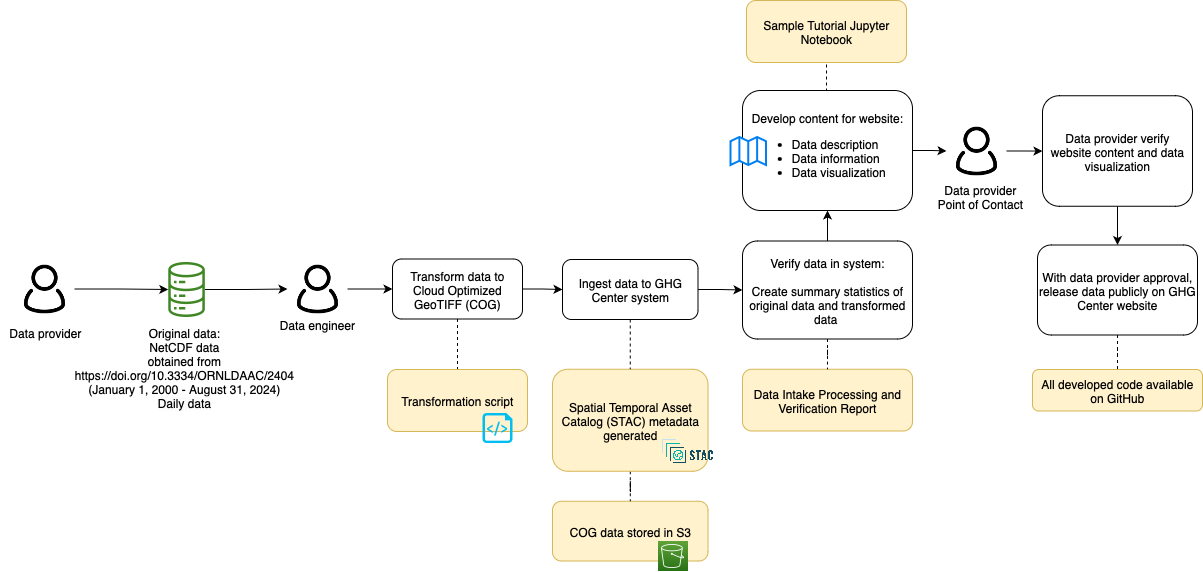

The diagram above was exported from draw.io. Its source (the exported page's mxGraphModel, read from the mxfile embedded in the PNG):
<mxGraphModel dx="2084" dy="746" grid="1" gridSize="10" guides="1" tooltips="1" connect="1" arrows="1" fold="1" page="1" pageScale="1" pageWidth="850" pageHeight="1100" math="0" shadow="0">
  <root>
    <mxCell id="0" />
    <mxCell id="1" parent="0" />
    <mxCell id="2" value="COG data stored in S3" style="rounded=1;whiteSpace=wrap;html=1;fillColor=#fff2cc;strokeColor=#d6b656;" parent="1" vertex="1">
      <mxGeometry x="290" y="1560.75" width="155.5" height="59.75" as="geometry" />
    </mxCell>
    <mxCell id="3" value="" style="edgeStyle=orthogonalEdgeStyle;rounded=0;orthogonalLoop=1;jettySize=auto;html=1;endArrow=none;endFill=0;dashed=1;" parent="1" source="4" target="2" edge="1">
      <mxGeometry relative="1" as="geometry" />
    </mxCell>
    <mxCell id="4" value="Spatial Temporal Asset Catalog (STAC) metadata generated" style="rounded=1;whiteSpace=wrap;html=1;fillColor=#fff2cc;strokeColor=#d6b656;" parent="1" vertex="1">
      <mxGeometry x="290" y="1428.75" width="155.5" height="102" as="geometry" />
    </mxCell>
    <mxCell id="5" style="edgeStyle=orthogonalEdgeStyle;rounded=0;orthogonalLoop=1;jettySize=auto;html=1;entryX=0;entryY=0.5;entryDx=0;entryDy=0;" parent="1" source="6" target="23" edge="1">
      <mxGeometry relative="1" as="geometry" />
    </mxCell>
    <mxCell id="6" value="" style="sketch=0;outlineConnect=0;fontColor=#232F3E;gradientColor=none;fillColor=#3F8624;strokeColor=none;dashed=0;verticalLabelPosition=bottom;verticalAlign=top;align=center;html=1;fontSize=12;fontStyle=0;aspect=fixed;pointerEvents=1;shape=mxgraph.aws4.iot_analytics_data_store;" parent="1" vertex="1">
      <mxGeometry x="-95" y="1321.5" width="38.08" height="55" as="geometry" />
    </mxCell>
    <mxCell id="7" value="" style="shape=image;verticalLabelPosition=bottom;labelBackgroundColor=default;verticalAlign=top;aspect=fixed;imageAspect=0;image=https://d33wubrfki0l68.cloudfront.net/22691a3c3002324451ed99f4009de8aab761e1b7/d24da/public/images-original/stac-01.png;" parent="1" vertex="1">
      <mxGeometry x="397" y="1490.75" width="56.01" height="40" as="geometry" />
    </mxCell>
    <mxCell id="8" value="Data Intake Processing and Verification Report" style="rounded=1;whiteSpace=wrap;html=1;fillColor=#fff2cc;strokeColor=#d6b656;" parent="1" vertex="1">
      <mxGeometry x="480" y="1428.75" width="170" height="61.75" as="geometry" />
    </mxCell>
    <mxCell id="9" value="" style="edgeStyle=orthogonalEdgeStyle;rounded=0;orthogonalLoop=1;jettySize=auto;html=1;" parent="1" source="11" target="35" edge="1">
      <mxGeometry relative="1" as="geometry" />
    </mxCell>
    <mxCell id="10" style="edgeStyle=orthogonalEdgeStyle;rounded=0;orthogonalLoop=1;jettySize=auto;html=1;exitX=0.5;exitY=0;exitDx=0;exitDy=0;entryX=0.5;entryY=1;entryDx=0;entryDy=0;endArrow=none;endFill=0;dashed=1;" parent="1" source="11" target="40" edge="1">
      <mxGeometry relative="1" as="geometry" />
    </mxCell>
    <mxCell id="11" value="Develop content for website:&lt;br&gt;&lt;ul&gt;&lt;li style=&quot;text-align: left;&quot;&gt;Data description&lt;/li&gt;&lt;li style=&quot;text-align: left;&quot;&gt;Data information&lt;/li&gt;&lt;li style=&quot;text-align: left;&quot;&gt;Data visualization&lt;/li&gt;&lt;/ul&gt;" style="rounded=1;whiteSpace=wrap;html=1;" parent="1" vertex="1">
      <mxGeometry x="480" y="1150" width="170" height="120" as="geometry" />
    </mxCell>
    <mxCell id="12" value="" style="html=1;verticalLabelPosition=bottom;align=center;labelBackgroundColor=#ffffff;verticalAlign=top;strokeWidth=2;strokeColor=#0080F0;shadow=0;dashed=0;shape=mxgraph.ios7.icons.map;" parent="1" vertex="1">
      <mxGeometry x="468" y="1196.5" width="35.5" height="28" as="geometry" />
    </mxCell>
    <mxCell id="13" style="edgeStyle=orthogonalEdgeStyle;rounded=0;orthogonalLoop=1;jettySize=auto;html=1;exitX=0.5;exitY=1;exitDx=0;exitDy=0;entryX=0.5;entryY=0;entryDx=0;entryDy=0;" parent="1" source="14" target="16" edge="1">
      <mxGeometry relative="1" as="geometry" />
    </mxCell>
    <mxCell id="14" value="Data provider verify website content and data visualization" style="rounded=1;whiteSpace=wrap;html=1;" parent="1" vertex="1">
      <mxGeometry x="780" y="1155.25" width="150" height="110.5" as="geometry" />
    </mxCell>
    <mxCell id="15" value="" style="edgeStyle=orthogonalEdgeStyle;rounded=0;orthogonalLoop=1;jettySize=auto;html=1;endArrow=none;endFill=0;dashed=1;" parent="1" source="16" target="37" edge="1">
      <mxGeometry relative="1" as="geometry" />
    </mxCell>
    <mxCell id="16" value="With data provider approval, release data publicly on GHG Center website" style="rounded=1;whiteSpace=wrap;html=1;" parent="1" vertex="1">
      <mxGeometry x="775" y="1304.5" width="160" height="90" as="geometry" />
    </mxCell>
    <mxCell id="17" value="&lt;font style=&quot;font-size: 12px;&quot;&gt;Data engineer&lt;/font&gt;" style="rounded=0;whiteSpace=wrap;html=1;strokeColor=none;fillColor=none;fontSize=12;" parent="1" vertex="1">
      <mxGeometry x="10" y="1368.5" width="90" height="30" as="geometry" />
    </mxCell>
    <mxCell id="18" style="edgeStyle=orthogonalEdgeStyle;rounded=0;orthogonalLoop=1;jettySize=auto;html=1;" parent="1" source="19" target="6" edge="1">
      <mxGeometry relative="1" as="geometry" />
    </mxCell>
    <mxCell id="19" value="" style="shape=image;html=1;verticalAlign=top;verticalLabelPosition=bottom;labelBackgroundColor=#ffffff;imageAspect=0;aspect=fixed;image=https://cdn0.iconfinder.com/data/icons/eon-social-media-contact-info-2/32/user_people_person_users_man-128.png" parent="1" vertex="1">
      <mxGeometry x="-248" y="1318.5" width="60" height="60" as="geometry" />
    </mxCell>
    <mxCell id="20" value="" style="sketch=0;points=[[0,0,0],[0.25,0,0],[0.5,0,0],[0.75,0,0],[1,0,0],[0,1,0],[0.25,1,0],[0.5,1,0],[0.75,1,0],[1,1,0],[0,0.25,0],[0,0.5,0],[0,0.75,0],[1,0.25,0],[1,0.5,0],[1,0.75,0]];outlineConnect=0;fontColor=#232F3E;gradientColor=#60A337;gradientDirection=north;fillColor=#277116;strokeColor=#ffffff;dashed=0;verticalLabelPosition=bottom;verticalAlign=top;align=center;html=1;fontSize=12;fontStyle=0;aspect=fixed;shape=mxgraph.aws4.resourceIcon;resIcon=mxgraph.aws4.s3;" parent="1" vertex="1">
      <mxGeometry x="395" y="1600.5" width="30" height="30" as="geometry" />
    </mxCell>
    <mxCell id="21" value="&lt;font style=&quot;font-size: 12px;&quot;&gt;Original data:&lt;br&gt;NetCDF data&lt;br&gt;obtained from&lt;br&gt;&lt;div&gt;&lt;span style=&quot;text-align: start; background-color: transparent; color: light-dark(rgb(0, 0, 0), rgb(255, 255, 255));&quot;&gt;&lt;font face=&quot;Helvetica&quot;&gt;&lt;a href=&quot;https://doi.org/10.3334/ORNLDAAC/2404&quot;&gt;https://doi.org/10.3334/ORNLDAAC/2404&lt;/a&gt;&lt;/font&gt;&lt;/span&gt;&lt;/div&gt;&lt;span style=&quot;color: rgb(0, 0, 0); background-color: rgb(251, 251, 251); float: none; display: inline !important;&quot;&gt;&lt;div&gt;&lt;font face=&quot;Helvetica&quot;&gt;(&lt;span style=&quot;background-color: transparent; white-space-collapse: preserve; color: light-dark(rgb(0, 0, 0), rgb(237, 237, 237));&quot;&gt;January 1, 2000 - August 31, 2024&lt;/span&gt;&lt;span style=&quot;background-color: light-dark(rgb(251, 251, 251), rgb(21, 21, 21)); color: light-dark(rgb(0, 0, 0), rgb(237, 237, 237));&quot;&gt;)&lt;/span&gt;&lt;/font&gt;&lt;/div&gt;&lt;/span&gt;&lt;span style=&quot;color: rgb(0, 0, 0); background-color: rgb(251, 251, 251); float: none; display: inline !important;&quot;&gt;Daily data&lt;/span&gt;&lt;/font&gt;" style="text;whiteSpace=wrap;html=1;align=center;" parent="1" vertex="1">
      <mxGeometry x="-140" y="1378.5" width="124.04" height="111.5" as="geometry" />
    </mxCell>
    <mxCell id="22" value="" style="edgeStyle=orthogonalEdgeStyle;rounded=0;orthogonalLoop=1;jettySize=auto;html=1;" parent="1" source="23" target="27" edge="1">
      <mxGeometry relative="1" as="geometry" />
    </mxCell>
    <mxCell id="23" value="" style="shape=image;html=1;verticalAlign=top;verticalLabelPosition=bottom;labelBackgroundColor=#ffffff;imageAspect=0;aspect=fixed;image=https://cdn0.iconfinder.com/data/icons/eon-social-media-contact-info-2/32/user_people_person_users_man-128.png" parent="1" vertex="1">
      <mxGeometry x="25" y="1318.5" width="60" height="60" as="geometry" />
    </mxCell>
    <mxCell id="24" value="&lt;font style=&quot;font-size: 12px;&quot;&gt;Data provider&lt;br&gt;Point of Contact&lt;br&gt;&lt;/font&gt;" style="rounded=0;whiteSpace=wrap;html=1;strokeColor=none;fillColor=none;" parent="1" vertex="1">
      <mxGeometry x="673" y="1240.5" width="90" height="30" as="geometry" />
    </mxCell>
    <mxCell id="25" style="edgeStyle=orthogonalEdgeStyle;rounded=0;orthogonalLoop=1;jettySize=auto;html=1;exitX=0.5;exitY=1;exitDx=0;exitDy=0;entryX=0.5;entryY=0;entryDx=0;entryDy=0;endArrow=none;endFill=0;dashed=1;" parent="1" source="27" target="36" edge="1">
      <mxGeometry relative="1" as="geometry">
        <mxPoint x="190" y="1402.5" as="targetPoint" />
      </mxGeometry>
    </mxCell>
    <mxCell id="26" style="edgeStyle=orthogonalEdgeStyle;rounded=0;orthogonalLoop=1;jettySize=auto;html=1;exitX=1;exitY=0.5;exitDx=0;exitDy=0;entryX=0;entryY=0.5;entryDx=0;entryDy=0;" parent="1" source="27" target="30" edge="1">
      <mxGeometry relative="1" as="geometry" />
    </mxCell>
    <mxCell id="27" value="Transform data to Cloud Optimized GeoTIFF (COG)" style="rounded=1;whiteSpace=wrap;html=1;" parent="1" vertex="1">
      <mxGeometry x="130" y="1318.5" width="130" height="60" as="geometry" />
    </mxCell>
    <mxCell id="28" style="edgeStyle=orthogonalEdgeStyle;rounded=0;orthogonalLoop=1;jettySize=auto;html=1;exitX=0.5;exitY=1;exitDx=0;exitDy=0;entryX=0.5;entryY=0;entryDx=0;entryDy=0;dashed=1;endArrow=none;endFill=0;" parent="1" source="30" target="4" edge="1">
      <mxGeometry relative="1" as="geometry" />
    </mxCell>
    <mxCell id="29" value="" style="edgeStyle=orthogonalEdgeStyle;rounded=0;orthogonalLoop=1;jettySize=auto;html=1;" parent="1" source="30" target="33" edge="1">
      <mxGeometry relative="1" as="geometry" />
    </mxCell>
    <mxCell id="30" value="Ingest data to GHG Center system" style="rounded=1;whiteSpace=wrap;html=1;" parent="1" vertex="1">
      <mxGeometry x="300" y="1319" width="135.5" height="60" as="geometry" />
    </mxCell>
    <mxCell id="31" value="" style="edgeStyle=orthogonalEdgeStyle;rounded=0;orthogonalLoop=1;jettySize=auto;html=1;endArrow=none;endFill=0;dashed=1;" parent="1" source="33" target="8" edge="1">
      <mxGeometry relative="1" as="geometry" />
    </mxCell>
    <mxCell id="32" value="" style="edgeStyle=orthogonalEdgeStyle;rounded=0;orthogonalLoop=1;jettySize=auto;html=1;" parent="1" source="33" target="11" edge="1">
      <mxGeometry relative="1" as="geometry" />
    </mxCell>
    <mxCell id="33" value="Verify data in system:&lt;br&gt;&lt;br&gt;Create summary statistics of original data and transformed data&amp;nbsp;" style="rounded=1;whiteSpace=wrap;html=1;strokeWidth=1;" parent="1" vertex="1">
      <mxGeometry x="480" y="1300.5" width="170" height="98" as="geometry" />
    </mxCell>
    <mxCell id="34" value="" style="edgeStyle=orthogonalEdgeStyle;rounded=0;orthogonalLoop=1;jettySize=auto;html=1;" parent="1" source="35" target="14" edge="1">
      <mxGeometry relative="1" as="geometry" />
    </mxCell>
    <mxCell id="35" value="" style="shape=image;html=1;verticalAlign=top;verticalLabelPosition=bottom;labelBackgroundColor=#ffffff;imageAspect=0;aspect=fixed;image=https://cdn0.iconfinder.com/data/icons/eon-social-media-contact-info-2/32/user_people_person_users_man-128.png" parent="1" vertex="1">
      <mxGeometry x="684" y="1180.5" width="60" height="60" as="geometry" />
    </mxCell>
    <mxCell id="36" value="Transformation script" style="rounded=1;whiteSpace=wrap;html=1;fillColor=#fff2cc;strokeColor=#d6b656;" parent="1" vertex="1">
      <mxGeometry x="125" y="1429" width="140" height="62" as="geometry" />
    </mxCell>
    <mxCell id="37" value="All developed code available on GitHub" style="rounded=1;whiteSpace=wrap;html=1;fillColor=#fff2cc;strokeColor=#d6b656;" parent="1" vertex="1">
      <mxGeometry x="770" y="1429" width="170" height="41.5" as="geometry" />
    </mxCell>
    <mxCell id="38" value="" style="verticalLabelPosition=bottom;html=1;verticalAlign=top;align=center;strokeColor=none;fillColor=#00BEF2;shape=mxgraph.azure.script_file;pointerEvents=1;" parent="1" vertex="1">
      <mxGeometry x="220" y="1472.5" width="30" height="30" as="geometry" />
    </mxCell>
    <mxCell id="39" value="&lt;font style=&quot;font-size: 12px;&quot;&gt;Data provider&lt;/font&gt;" style="rounded=0;whiteSpace=wrap;html=1;strokeColor=none;fillColor=none;fontSize=12;" parent="1" vertex="1">
      <mxGeometry x="-262" y="1376.5" width="90" height="30" as="geometry" />
    </mxCell>
    <mxCell id="40" value="Sample Tutorial Jupyter Notebook" style="rounded=1;whiteSpace=wrap;html=1;fillColor=#fff2cc;strokeColor=#d6b656;" parent="1" vertex="1">
      <mxGeometry x="484" y="1060" width="160" height="62" as="geometry" />
    </mxCell>
  </root>
</mxGraphModel>